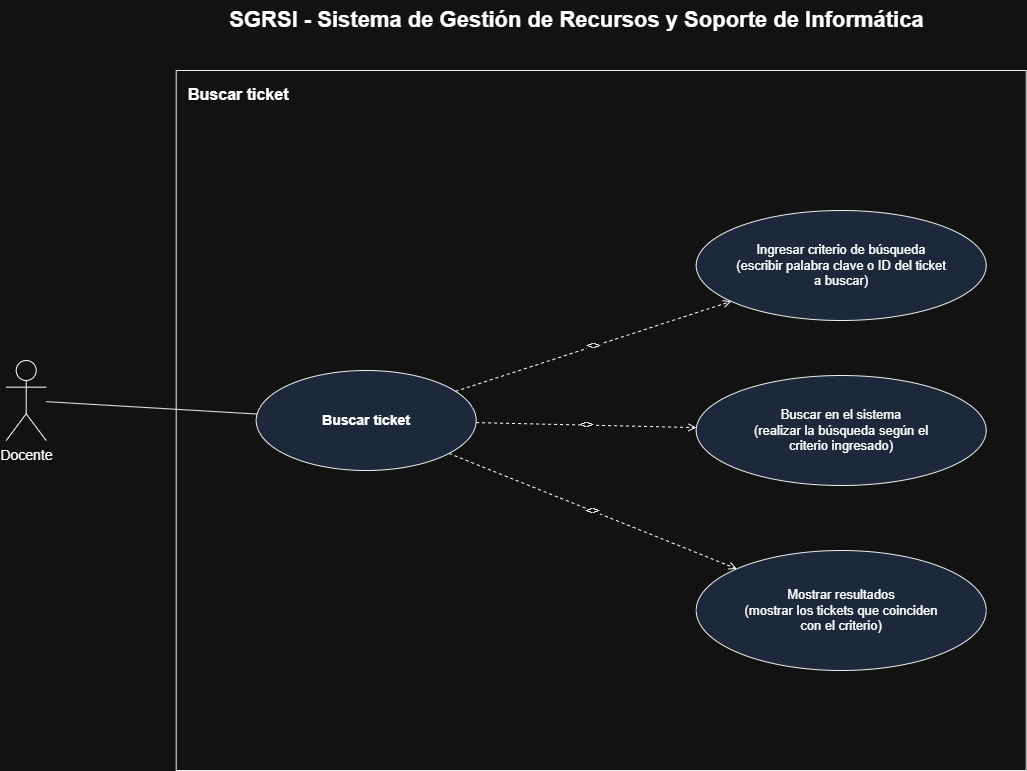

The diagram above was exported from draw.io. Its source (the exported page's mxGraphModel, read from the mxfile embedded in the PNG):
<mxGraphModel dx="1441" dy="797" grid="1" gridSize="10" guides="1" tooltips="1" connect="1" arrows="1" fold="1" page="1" pageScale="1" pageWidth="1300" pageHeight="900" math="0" shadow="0">
  <root>
    <mxCell id="0" />
    <mxCell id="1" parent="0" />
    <mxCell id="title" parent="1" style="text;html=1;fontSize=22;fontStyle=1;align=center;verticalAlign=middle;" value="SGRSI - Sistema de Gestión de Recursos y Soporte de Informática" vertex="1">
      <mxGeometry height="40" width="900" x="180" y="20" as="geometry" />
    </mxCell>
    <mxCell id="systemBoundary" parent="1" style="rounded=0;whiteSpace=wrap;html=1;verticalAlign=top;align=left;spacingLeft=10;spacingTop=8;fontStyle=1;fontSize=16;fillColor=none;strokeColor=#000000;" value="Buscar ticket" vertex="1">
      <mxGeometry height="700" width="850" x="230" y="90" as="geometry" />
    </mxCell>
    <mxCell id="actorDocente" parent="1" style="shape=umlActor;verticalLabelPosition=bottom;verticalAlign=top;html=1;outlineConnect=0;fontSize=14;" value="Docente" vertex="1">
      <mxGeometry height="80" width="40" x="60" y="380" as="geometry" />
    </mxCell>
    <mxCell id="ucBuscarTicket" parent="1" style="ellipse;whiteSpace=wrap;html=1;fillColor=#dae8fc;strokeColor=#000000;fontStyle=1;fontSize=14;" value="Buscar ticket" vertex="1">
      <mxGeometry height="100" width="220" x="310" y="390" as="geometry" />
    </mxCell>
    <mxCell id="edgeActor" edge="1" parent="1" source="actorDocente" style="endArrow=none;html=1;strokeColor=#000000;" target="ucBuscarTicket">
      <mxGeometry relative="1" as="geometry" />
    </mxCell>
    <mxCell id="ucIngresarCriterio" parent="1" style="ellipse;whiteSpace=wrap;html=1;fillColor=#dae8fc;strokeColor=#000000;fontSize=13;" value="Ingresar criterio de búsqueda&#10;(escribir palabra clave o ID del ticket&#10;a buscar)" vertex="1">
      <mxGeometry height="110" width="290" x="750" y="230" as="geometry" />
    </mxCell>
    <mxCell id="ucBuscarSistema" parent="1" style="ellipse;whiteSpace=wrap;html=1;fillColor=#dae8fc;strokeColor=#000000;fontSize=13;" value="Buscar en el sistema&#10;(realizar la búsqueda según el&#10;criterio ingresado)" vertex="1">
      <mxGeometry height="110" width="290" x="750" y="395" as="geometry" />
    </mxCell>
    <mxCell id="ucMostrarResultados" parent="1" style="ellipse;whiteSpace=wrap;html=1;fillColor=#dae8fc;strokeColor=#000000;fontSize=13;" value="Mostrar resultados&lt;br&gt;(mostrar los tickets que coinciden&lt;br&gt;con el criterio)" vertex="1">
      <mxGeometry height="120" width="290" x="750" y="570" as="geometry" />
    </mxCell>
    <mxCell id="edgeInclude1" edge="1" parent="1" source="ucBuscarTicket" style="endArrow=open;html=1;dashed=1;fontSize=12;" target="ucIngresarCriterio" value="&lt;&lt;include&gt;&gt;">
      <mxGeometry relative="1" as="geometry" />
    </mxCell>
    <mxCell id="edgeInclude3" edge="1" parent="1" source="ucBuscarTicket" style="endArrow=open;html=1;dashed=1;fontSize=12;" target="ucBuscarSistema" value="&lt;&lt;include&gt;&gt;">
      <mxGeometry relative="1" as="geometry" />
    </mxCell>
    <mxCell id="edgeInclude4" edge="1" parent="1" source="ucBuscarTicket" style="endArrow=open;html=1;dashed=1;fontSize=12;" target="ucMostrarResultados" value="&lt;&lt;include&gt;&gt;">
      <mxGeometry relative="1" as="geometry" />
    </mxCell>
  </root>
</mxGraphModel>